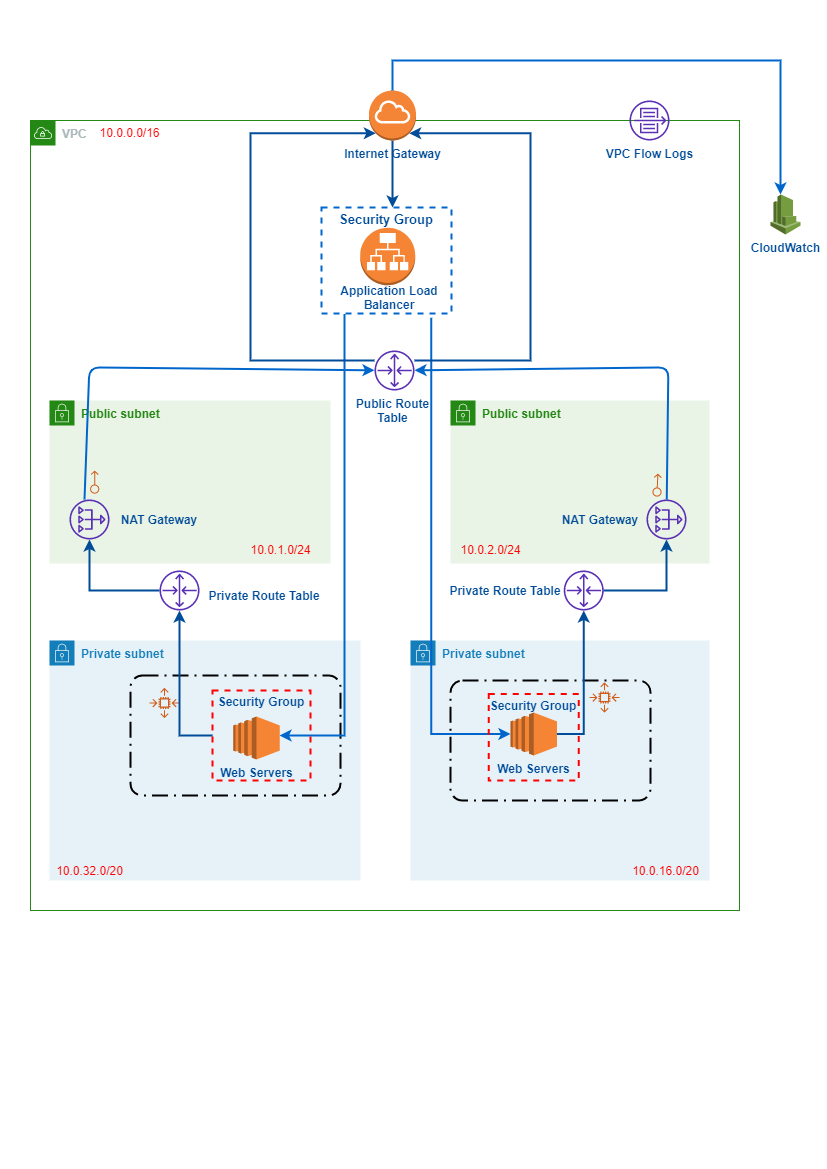

The diagram above was exported from draw.io. Its source (the exported page's mxGraphModel, read from the mxfile embedded in the PNG):
<mxGraphModel dx="1483" dy="781" grid="1" gridSize="10" guides="1" tooltips="1" connect="1" arrows="1" fold="1" page="1" pageScale="1" pageWidth="827" pageHeight="1169" math="0" shadow="0">
  <root>
    <mxCell id="0" />
    <mxCell id="1" parent="0" />
    <mxCell id="NRK_tn3wdjNBbjWnymru-51" value="VPC" style="points=[[0,0],[0.25,0],[0.5,0],[0.75,0],[1,0],[1,0.25],[1,0.5],[1,0.75],[1,1],[0.75,1],[0.5,1],[0.25,1],[0,1],[0,0.75],[0,0.5],[0,0.25]];outlineConnect=0;gradientColor=none;html=1;whiteSpace=wrap;fontSize=12;fontStyle=1;shape=mxgraph.aws4.group;grIcon=mxgraph.aws4.group_vpc;strokeColor=#248814;fillColor=none;verticalAlign=top;align=left;spacingLeft=30;fontColor=#AAB7B8;dashed=0;" parent="1" vertex="1">
      <mxGeometry x="30" y="120" width="709" height="790" as="geometry" />
    </mxCell>
    <mxCell id="9tgkil_kw1jY3CQf6nWU-8" value="" style="edgeStyle=orthogonalEdgeStyle;rounded=0;orthogonalLoop=1;jettySize=auto;html=1;fontSize=13;fontColor=#004C99;strokeWidth=2;strokeColor=#004C99;startArrow=classic;startFill=1;endArrow=none;endFill=0;" edge="1" parent="1" source="9tgkil_kw1jY3CQf6nWU-7" target="NRK_tn3wdjNBbjWnymru-9">
      <mxGeometry relative="1" as="geometry">
        <Array as="points">
          <mxPoint x="392" y="190" />
          <mxPoint x="392" y="190" />
        </Array>
      </mxGeometry>
    </mxCell>
    <mxCell id="9tgkil_kw1jY3CQf6nWU-7" value="Security Group" style="fontStyle=1;verticalAlign=top;align=center;spacingTop=-2;fillColor=none;rounded=0;whiteSpace=wrap;html=1;strokeWidth=2;dashed=1;container=1;collapsible=0;expand=0;recursiveResize=0;strokeColor=#0066CC;fontSize=13;fontColor=#004C99;" vertex="1" parent="1">
      <mxGeometry x="321" y="207" width="130" height="106" as="geometry" />
    </mxCell>
    <mxCell id="NRK_tn3wdjNBbjWnymru-2" value="Private subnet" style="points=[[0,0],[0.25,0],[0.5,0],[0.75,0],[1,0],[1,0.25],[1,0.5],[1,0.75],[1,1],[0.75,1],[0.5,1],[0.25,1],[0,1],[0,0.75],[0,0.5],[0,0.25]];outlineConnect=0;gradientColor=none;html=1;whiteSpace=wrap;fontSize=12;fontStyle=1;shape=mxgraph.aws4.group;grIcon=mxgraph.aws4.group_security_group;grStroke=0;strokeColor=#147EBA;fillColor=#E6F2F8;verticalAlign=top;align=left;spacingLeft=30;fontColor=#147EBA;dashed=0;" parent="1" vertex="1">
      <mxGeometry x="49" y="640" width="311" height="240" as="geometry" />
    </mxCell>
    <mxCell id="NRK_tn3wdjNBbjWnymru-16" value="" style="rounded=1;arcSize=10;dashed=1;fillColor=none;gradientColor=none;dashPattern=8 3 1 3;strokeWidth=2;" parent="1" vertex="1">
      <mxGeometry x="130" y="675" width="210" height="120" as="geometry" />
    </mxCell>
    <mxCell id="NRK_tn3wdjNBbjWnymru-3" value="Private subnet" style="points=[[0,0],[0.25,0],[0.5,0],[0.75,0],[1,0],[1,0.25],[1,0.5],[1,0.75],[1,1],[0.75,1],[0.5,1],[0.25,1],[0,1],[0,0.75],[0,0.5],[0,0.25]];outlineConnect=0;gradientColor=none;html=1;whiteSpace=wrap;fontSize=12;fontStyle=1;shape=mxgraph.aws4.group;grIcon=mxgraph.aws4.group_security_group;grStroke=0;strokeColor=#147EBA;fillColor=#E6F2F8;verticalAlign=top;align=left;spacingLeft=30;fontColor=#147EBA;dashed=0;" parent="1" vertex="1">
      <mxGeometry x="410" y="640" width="299" height="240" as="geometry" />
    </mxCell>
    <mxCell id="NRK_tn3wdjNBbjWnymru-4" value="Public subnet" style="points=[[0,0],[0.25,0],[0.5,0],[0.75,0],[1,0],[1,0.25],[1,0.5],[1,0.75],[1,1],[0.75,1],[0.5,1],[0.25,1],[0,1],[0,0.75],[0,0.5],[0,0.25]];outlineConnect=0;gradientColor=none;html=1;whiteSpace=wrap;fontSize=12;fontStyle=1;shape=mxgraph.aws4.group;grIcon=mxgraph.aws4.group_security_group;grStroke=0;strokeColor=#248814;fillColor=#E9F3E6;verticalAlign=top;align=left;spacingLeft=30;fontColor=#248814;dashed=0;" parent="1" vertex="1">
      <mxGeometry x="49" y="400" width="281" height="163" as="geometry" />
    </mxCell>
    <mxCell id="NRK_tn3wdjNBbjWnymru-5" value="Public subnet" style="points=[[0,0],[0.25,0],[0.5,0],[0.75,0],[1,0],[1,0.25],[1,0.5],[1,0.75],[1,1],[0.75,1],[0.5,1],[0.25,1],[0,1],[0,0.75],[0,0.5],[0,0.25]];outlineConnect=0;gradientColor=none;html=1;whiteSpace=wrap;fontSize=12;fontStyle=1;shape=mxgraph.aws4.group;grIcon=mxgraph.aws4.group_security_group;grStroke=0;strokeColor=#248814;fillColor=#E9F3E6;verticalAlign=top;align=left;spacingLeft=30;fontColor=#248814;dashed=0;" parent="1" vertex="1">
      <mxGeometry x="450" y="400" width="259" height="163" as="geometry" />
    </mxCell>
    <mxCell id="NRK_tn3wdjNBbjWnymru-6" value="" style="outlineConnect=0;fontColor=#232F3E;gradientColor=none;fillColor=#5A30B5;strokeColor=none;dashed=0;verticalLabelPosition=bottom;verticalAlign=top;align=center;html=1;fontSize=12;fontStyle=0;aspect=fixed;pointerEvents=1;shape=mxgraph.aws4.nat_gateway;" parent="1" vertex="1">
      <mxGeometry x="69" y="499" width="40" height="40" as="geometry" />
    </mxCell>
    <mxCell id="NRK_tn3wdjNBbjWnymru-8" value="" style="outlineConnect=0;fontColor=#232F3E;gradientColor=none;fillColor=#5A30B5;strokeColor=none;dashed=0;verticalLabelPosition=bottom;verticalAlign=top;align=center;html=1;fontSize=12;fontStyle=0;aspect=fixed;pointerEvents=1;shape=mxgraph.aws4.nat_gateway;" parent="1" vertex="1">
      <mxGeometry x="646" y="499" width="40" height="40" as="geometry" />
    </mxCell>
    <mxCell id="NRK_tn3wdjNBbjWnymru-9" value="Internet Gateway" style="outlineConnect=0;dashed=0;verticalLabelPosition=bottom;verticalAlign=top;align=center;html=1;shape=mxgraph.aws3.internet_gateway;fillColor=#F58536;gradientColor=none;fontStyle=1;fontColor=#004C99;" parent="1" vertex="1">
      <mxGeometry x="368.5" y="90" width="47" height="50" as="geometry" />
    </mxCell>
    <mxCell id="NRK_tn3wdjNBbjWnymru-11" value="" style="endArrow=classic;html=1;strokeColor=#0066CC;strokeWidth=2;" parent="1" source="NRK_tn3wdjNBbjWnymru-8" target="NRK_tn3wdjNBbjWnymru-32" edge="1">
      <mxGeometry width="50" height="50" relative="1" as="geometry">
        <mxPoint x="379" y="460" as="sourcePoint" />
        <mxPoint x="429" y="410" as="targetPoint" />
        <Array as="points">
          <mxPoint x="668" y="367" />
        </Array>
      </mxGeometry>
    </mxCell>
    <mxCell id="NRK_tn3wdjNBbjWnymru-13" value="" style="endArrow=classic;html=1;exitX=0.375;exitY=0;exitDx=0;exitDy=0;exitPerimeter=0;strokeColor=#0066CC;strokeWidth=2;" parent="1" source="NRK_tn3wdjNBbjWnymru-6" target="NRK_tn3wdjNBbjWnymru-32" edge="1">
      <mxGeometry width="50" height="50" relative="1" as="geometry">
        <mxPoint x="379" y="460" as="sourcePoint" />
        <mxPoint x="429" y="410" as="targetPoint" />
        <Array as="points">
          <mxPoint x="89" y="367" />
        </Array>
      </mxGeometry>
    </mxCell>
    <mxCell id="NRK_tn3wdjNBbjWnymru-14" value="" style="outlineConnect=0;dashed=0;verticalLabelPosition=bottom;verticalAlign=top;align=center;html=1;shape=mxgraph.aws3.application_load_balancer;fillColor=#F58534;gradientColor=none;" parent="1" vertex="1">
      <mxGeometry x="359.75" y="227.25" width="55" height="57.5" as="geometry" />
    </mxCell>
    <mxCell id="NRK_tn3wdjNBbjWnymru-26" style="edgeStyle=orthogonalEdgeStyle;rounded=0;orthogonalLoop=1;jettySize=auto;html=1;strokeColor=#0066CC;strokeWidth=2;startArrow=classic;startFill=1;entryX=0.177;entryY=1.005;entryDx=0;entryDy=0;entryPerimeter=0;endArrow=none;endFill=0;" parent="1" edge="1" target="9tgkil_kw1jY3CQf6nWU-7">
      <mxGeometry relative="1" as="geometry">
        <mxPoint x="279" y="735" as="sourcePoint" />
        <mxPoint x="349" y="330" as="targetPoint" />
      </mxGeometry>
    </mxCell>
    <mxCell id="NRK_tn3wdjNBbjWnymru-27" style="edgeStyle=orthogonalEdgeStyle;rounded=0;orthogonalLoop=1;jettySize=auto;html=1;strokeColor=#0066CC;strokeWidth=2;startArrow=classic;startFill=1;exitX=0;exitY=0.5;exitDx=0;exitDy=0;exitPerimeter=0;entryX=0.845;entryY=1.039;entryDx=0;entryDy=0;entryPerimeter=0;endArrow=none;endFill=0;" parent="1" source="NRK_tn3wdjNBbjWnymru-23" target="9tgkil_kw1jY3CQf6nWU-7" edge="1">
      <mxGeometry relative="1" as="geometry">
        <mxPoint x="500" y="734" as="sourcePoint" />
        <mxPoint x="440" y="293" as="targetPoint" />
      </mxGeometry>
    </mxCell>
    <mxCell id="NRK_tn3wdjNBbjWnymru-17" value="" style="rounded=1;arcSize=10;dashed=1;fillColor=none;gradientColor=none;dashPattern=8 3 1 3;strokeWidth=2;" parent="1" vertex="1">
      <mxGeometry x="450" y="680" width="200" height="120" as="geometry" />
    </mxCell>
    <mxCell id="NRK_tn3wdjNBbjWnymru-19" value="" style="outlineConnect=0;fontColor=#232F3E;gradientColor=none;fillColor=#D05C17;strokeColor=none;dashed=0;verticalLabelPosition=bottom;verticalAlign=top;align=center;html=1;fontSize=12;fontStyle=0;aspect=fixed;pointerEvents=1;shape=mxgraph.aws4.auto_scaling2;" parent="1" vertex="1">
      <mxGeometry x="149" y="687.5" width="30" height="30" as="geometry" />
    </mxCell>
    <mxCell id="NRK_tn3wdjNBbjWnymru-20" value="" style="outlineConnect=0;fontColor=#232F3E;gradientColor=none;fillColor=#D05C17;strokeColor=none;dashed=0;verticalLabelPosition=bottom;verticalAlign=top;align=center;html=1;fontSize=12;fontStyle=0;aspect=fixed;pointerEvents=1;shape=mxgraph.aws4.auto_scaling2;" parent="1" vertex="1">
      <mxGeometry x="589" y="682" width="30" height="30" as="geometry" />
    </mxCell>
    <mxCell id="9tgkil_kw1jY3CQf6nWU-9" style="edgeStyle=orthogonalEdgeStyle;rounded=0;orthogonalLoop=1;jettySize=auto;html=1;entryX=0.855;entryY=0.855;entryDx=0;entryDy=0;entryPerimeter=0;strokeColor=#004C99;strokeWidth=2;fontSize=13;fontColor=#004C99;" edge="1" parent="1" source="NRK_tn3wdjNBbjWnymru-32" target="NRK_tn3wdjNBbjWnymru-9">
      <mxGeometry relative="1" as="geometry">
        <Array as="points">
          <mxPoint x="530" y="360" />
          <mxPoint x="530" y="133" />
        </Array>
      </mxGeometry>
    </mxCell>
    <mxCell id="9tgkil_kw1jY3CQf6nWU-10" style="edgeStyle=orthogonalEdgeStyle;rounded=0;orthogonalLoop=1;jettySize=auto;html=1;entryX=0.145;entryY=0.855;entryDx=0;entryDy=0;entryPerimeter=0;startArrow=none;startFill=0;endArrow=classic;endFill=1;strokeColor=#004C99;strokeWidth=2;fontSize=13;fontColor=#004C99;" edge="1" parent="1" source="NRK_tn3wdjNBbjWnymru-32" target="NRK_tn3wdjNBbjWnymru-9">
      <mxGeometry relative="1" as="geometry">
        <Array as="points">
          <mxPoint x="250" y="360" />
          <mxPoint x="250" y="133" />
        </Array>
      </mxGeometry>
    </mxCell>
    <mxCell id="NRK_tn3wdjNBbjWnymru-32" value="" style="outlineConnect=0;fontColor=#232F3E;gradientColor=none;fillColor=#5A30B5;strokeColor=none;dashed=0;verticalLabelPosition=bottom;verticalAlign=top;align=center;html=1;fontSize=12;fontStyle=0;aspect=fixed;pointerEvents=1;shape=mxgraph.aws4.router;" parent="1" vertex="1">
      <mxGeometry x="374" y="350" width="40" height="40" as="geometry" />
    </mxCell>
    <mxCell id="8pVzRCZnvQr-kFXsXAfe-2" style="edgeStyle=orthogonalEdgeStyle;rounded=0;orthogonalLoop=1;jettySize=auto;html=1;exitX=0;exitY=0.5;exitDx=0;exitDy=0;strokeColor=#004C99;strokeWidth=2;" parent="1" source="NRK_tn3wdjNBbjWnymru-37" target="NRK_tn3wdjNBbjWnymru-42" edge="1">
      <mxGeometry relative="1" as="geometry" />
    </mxCell>
    <mxCell id="NRK_tn3wdjNBbjWnymru-37" value="Security Group" style="fontStyle=1;verticalAlign=top;align=center;spacingTop=-2;fillColor=none;rounded=0;whiteSpace=wrap;html=1;strokeColor=#FF0000;strokeWidth=2;dashed=1;container=1;collapsible=0;expand=0;recursiveResize=0;fontColor=#004C99;" parent="1" vertex="1">
      <mxGeometry x="212" y="690" width="98" height="90" as="geometry" />
    </mxCell>
    <mxCell id="NRK_tn3wdjNBbjWnymru-21" value="Web Servers" style="outlineConnect=0;dashed=0;verticalLabelPosition=bottom;verticalAlign=top;align=center;html=1;shape=mxgraph.aws3.ec2;fillColor=#F58534;gradientColor=none;fontStyle=1;fontColor=#004C99;" parent="NRK_tn3wdjNBbjWnymru-37" vertex="1">
      <mxGeometry x="20.75" y="26" width="46.5" height="43" as="geometry" />
    </mxCell>
    <mxCell id="NRK_tn3wdjNBbjWnymru-38" value="Security Group" style="fontStyle=1;verticalAlign=top;align=center;spacingTop=-2;fillColor=none;rounded=0;whiteSpace=wrap;html=1;strokeColor=#FF0000;strokeWidth=2;dashed=1;container=1;collapsible=0;expand=0;recursiveResize=0;fontColor=#004C99;" parent="1" vertex="1">
      <mxGeometry x="488.25" y="693.5" width="90" height="86.5" as="geometry" />
    </mxCell>
    <mxCell id="NRK_tn3wdjNBbjWnymru-23" value="Web Servers" style="outlineConnect=0;dashed=0;verticalLabelPosition=bottom;verticalAlign=top;align=center;html=1;shape=mxgraph.aws3.ec2;fillColor=#F58534;gradientColor=none;fontColor=#004C99;fontStyle=1" parent="NRK_tn3wdjNBbjWnymru-38" vertex="1">
      <mxGeometry x="21.75" y="18.5" width="46.5" height="43" as="geometry" />
    </mxCell>
    <mxCell id="NRK_tn3wdjNBbjWnymru-40" value="Public Route Table" style="text;html=1;strokeColor=none;fillColor=none;align=center;verticalAlign=middle;whiteSpace=wrap;rounded=0;fontColor=#004C99;fontStyle=1" parent="1" vertex="1">
      <mxGeometry x="338.5" y="400" width="107" height="20" as="geometry" />
    </mxCell>
    <mxCell id="NRK_tn3wdjNBbjWnymru-41" value="Application Load Balancer" style="text;html=1;strokeColor=none;fillColor=none;align=center;verticalAlign=middle;whiteSpace=wrap;rounded=0;fontStyle=1;fontColor=#004C99;rotation=0;" parent="1" vertex="1">
      <mxGeometry x="328" y="279.75" width="122" height="34.25" as="geometry" />
    </mxCell>
    <mxCell id="8pVzRCZnvQr-kFXsXAfe-3" style="edgeStyle=orthogonalEdgeStyle;rounded=0;orthogonalLoop=1;jettySize=auto;html=1;strokeColor=#004C99;strokeWidth=2;" parent="1" source="NRK_tn3wdjNBbjWnymru-42" target="NRK_tn3wdjNBbjWnymru-6" edge="1">
      <mxGeometry relative="1" as="geometry" />
    </mxCell>
    <mxCell id="NRK_tn3wdjNBbjWnymru-42" value="" style="outlineConnect=0;fontColor=#232F3E;gradientColor=none;fillColor=#5A30B5;strokeColor=none;dashed=0;verticalLabelPosition=bottom;verticalAlign=top;align=center;html=1;fontSize=12;fontStyle=0;aspect=fixed;pointerEvents=1;shape=mxgraph.aws4.router;" parent="1" vertex="1">
      <mxGeometry x="159" y="570" width="40" height="40" as="geometry" />
    </mxCell>
    <mxCell id="8pVzRCZnvQr-kFXsXAfe-5" style="edgeStyle=orthogonalEdgeStyle;rounded=0;orthogonalLoop=1;jettySize=auto;html=1;strokeWidth=2;strokeColor=#004C99;" parent="1" source="NRK_tn3wdjNBbjWnymru-43" target="NRK_tn3wdjNBbjWnymru-8" edge="1">
      <mxGeometry relative="1" as="geometry" />
    </mxCell>
    <mxCell id="NRK_tn3wdjNBbjWnymru-43" value="" style="outlineConnect=0;fontColor=#232F3E;gradientColor=none;fillColor=#5A30B5;strokeColor=none;dashed=0;verticalLabelPosition=bottom;verticalAlign=top;align=center;html=1;fontSize=12;fontStyle=0;aspect=fixed;pointerEvents=1;shape=mxgraph.aws4.router;" parent="1" vertex="1">
      <mxGeometry x="563.25" y="570" width="40" height="40" as="geometry" />
    </mxCell>
    <mxCell id="NRK_tn3wdjNBbjWnymru-49" value="" style="outlineConnect=0;fontColor=#232F3E;gradientColor=none;fillColor=#D05C17;strokeColor=none;dashed=0;verticalLabelPosition=bottom;verticalAlign=top;align=center;html=1;fontSize=12;fontStyle=0;aspect=fixed;pointerEvents=1;shape=mxgraph.aws4.elastic_ip_address;rotation=270;" parent="1" vertex="1">
      <mxGeometry x="82.68" y="477" width="23.64" height="10" as="geometry" />
    </mxCell>
    <mxCell id="NRK_tn3wdjNBbjWnymru-50" value="" style="outlineConnect=0;fontColor=#232F3E;gradientColor=none;fillColor=#D05C17;strokeColor=none;dashed=0;verticalLabelPosition=bottom;verticalAlign=top;align=center;html=1;fontSize=12;fontStyle=0;aspect=fixed;pointerEvents=1;shape=mxgraph.aws4.elastic_ip_address;rotation=-87;" parent="1" vertex="1">
      <mxGeometry x="645.36" y="480" width="23.64" height="10" as="geometry" />
    </mxCell>
    <mxCell id="NRK_tn3wdjNBbjWnymru-55" style="edgeStyle=orthogonalEdgeStyle;rounded=0;orthogonalLoop=1;jettySize=auto;html=1;entryX=0.5;entryY=0;entryDx=0;entryDy=0;entryPerimeter=0;strokeColor=#0066CC;strokeWidth=2;startArrow=classic;startFill=1;endArrow=none;endFill=0;" parent="1" source="NRK_tn3wdjNBbjWnymru-52" target="NRK_tn3wdjNBbjWnymru-9" edge="1">
      <mxGeometry relative="1" as="geometry">
        <Array as="points">
          <mxPoint x="780" y="60" />
          <mxPoint x="392" y="60" />
        </Array>
      </mxGeometry>
    </mxCell>
    <mxCell id="NRK_tn3wdjNBbjWnymru-52" value="CloudWatch" style="outlineConnect=0;dashed=0;verticalLabelPosition=bottom;verticalAlign=top;align=center;html=1;shape=mxgraph.aws3.cloudwatch;fillColor=#759C3E;gradientColor=none;strokeWidth=2;fontColor=#004C99;fontStyle=1" parent="1" vertex="1">
      <mxGeometry x="770" y="194" width="30" height="40" as="geometry" />
    </mxCell>
    <mxCell id="NRK_tn3wdjNBbjWnymru-56" value="VPC Flow Logs" style="outlineConnect=0;gradientColor=none;fillColor=#5A30B5;strokeColor=none;dashed=0;verticalLabelPosition=bottom;verticalAlign=top;align=center;html=1;fontSize=12;fontStyle=1;aspect=fixed;pointerEvents=1;shape=mxgraph.aws4.flow_logs;fontColor=#004C99;" parent="1" vertex="1">
      <mxGeometry x="629" y="100" width="40" height="40" as="geometry" />
    </mxCell>
    <mxCell id="NRK_tn3wdjNBbjWnymru-61" value="10.0.0.0/16" style="text;html=1;strokeColor=none;fillColor=none;align=center;verticalAlign=middle;whiteSpace=wrap;rounded=0;fontColor=#FF0000;" parent="1" vertex="1">
      <mxGeometry x="89" y="122" width="81" height="20" as="geometry" />
    </mxCell>
    <mxCell id="NRK_tn3wdjNBbjWnymru-62" value="10.0.1.0/24" style="text;html=1;strokeColor=none;fillColor=none;align=center;verticalAlign=middle;whiteSpace=wrap;rounded=0;fontColor=#FF0000;" parent="1" vertex="1">
      <mxGeometry x="240" y="539" width="81" height="20" as="geometry" />
    </mxCell>
    <mxCell id="NRK_tn3wdjNBbjWnymru-63" value="10.0.2.0/24" style="text;html=1;strokeColor=none;fillColor=none;align=center;verticalAlign=middle;whiteSpace=wrap;rounded=0;fontColor=#FF0000;" parent="1" vertex="1">
      <mxGeometry x="450" y="539" width="81" height="20" as="geometry" />
    </mxCell>
    <mxCell id="NRK_tn3wdjNBbjWnymru-64" value="10.0.16.0/20" style="text;html=1;strokeColor=none;fillColor=none;align=center;verticalAlign=middle;whiteSpace=wrap;rounded=0;fontColor=#FF0000;" parent="1" vertex="1">
      <mxGeometry x="625.5" y="860" width="81" height="20" as="geometry" />
    </mxCell>
    <mxCell id="NRK_tn3wdjNBbjWnymru-65" value="10.0.32.0/20" style="text;html=1;strokeColor=none;fillColor=none;align=center;verticalAlign=middle;whiteSpace=wrap;rounded=0;fontColor=#FF0000;" parent="1" vertex="1">
      <mxGeometry x="48.5" y="860" width="81" height="20" as="geometry" />
    </mxCell>
    <mxCell id="8pVzRCZnvQr-kFXsXAfe-4" style="edgeStyle=orthogonalEdgeStyle;rounded=0;orthogonalLoop=1;jettySize=auto;html=1;strokeColor=#004C99;strokeWidth=2;" parent="1" source="NRK_tn3wdjNBbjWnymru-23" target="NRK_tn3wdjNBbjWnymru-43" edge="1">
      <mxGeometry relative="1" as="geometry" />
    </mxCell>
    <mxCell id="8pVzRCZnvQr-kFXsXAfe-10" value="NAT Gateway" style="text;html=1;strokeColor=none;fillColor=none;align=center;verticalAlign=middle;whiteSpace=wrap;rounded=0;fontStyle=1;fontColor=#004C99;" parent="1" vertex="1">
      <mxGeometry x="119" y="509" width="80" height="20" as="geometry" />
    </mxCell>
    <mxCell id="8pVzRCZnvQr-kFXsXAfe-11" value="NAT Gateway" style="text;html=1;strokeColor=none;fillColor=none;align=center;verticalAlign=middle;whiteSpace=wrap;rounded=0;fontColor=#004C99;fontStyle=1" parent="1" vertex="1">
      <mxGeometry x="560" y="509" width="80" height="20" as="geometry" />
    </mxCell>
    <mxCell id="8pVzRCZnvQr-kFXsXAfe-14" value="Private Route Table" style="text;html=1;strokeColor=none;fillColor=none;align=center;verticalAlign=middle;whiteSpace=wrap;rounded=0;fontColor=#004C99;fontStyle=1" parent="1" vertex="1">
      <mxGeometry x="199" y="585" width="130" height="20" as="geometry" />
    </mxCell>
    <mxCell id="8pVzRCZnvQr-kFXsXAfe-15" value="Private Route Table" style="text;html=1;strokeColor=none;fillColor=none;align=center;verticalAlign=middle;whiteSpace=wrap;rounded=0;fontStyle=1;fontColor=#004C99;" parent="1" vertex="1">
      <mxGeometry x="440" y="580" width="130" height="20" as="geometry" />
    </mxCell>
  </root>
</mxGraphModel>